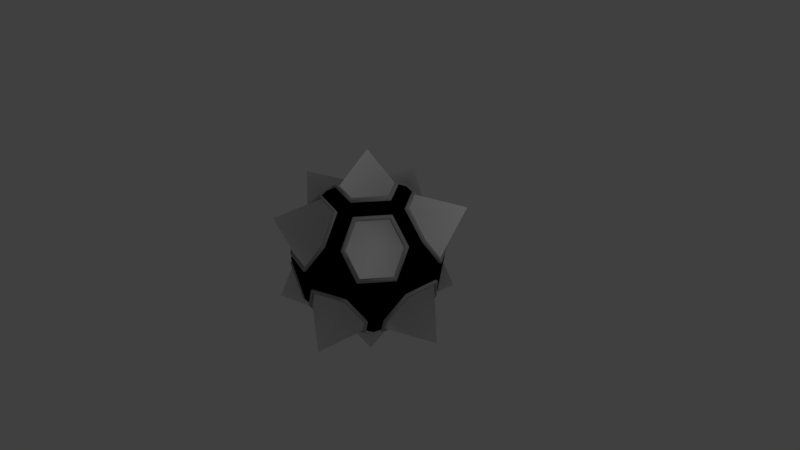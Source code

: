 # Source: SpikeBall.blend  (saved by Blender 2.79.0; exported with 4.5.12 LTS)
import bpy
from mathutils import Matrix  # noqa: F401  (used for matrix-valued properties, if any)

bpy.ops.wm.read_factory_settings(use_empty=True)
scene = bpy.context.scene
scene.name = 'Scene'

# ---- collections
col_collection_1 = bpy.data.collections.new('Collection 1'); scene.collection.children.link(col_collection_1)

# ---- materials (node trees are filled in below, after node groups)
mat_spike = bpy.data.materials.new('Spike')
mat_spike.alpha_threshold = 0.0
mat_spike.use_transparent_shadow = False
mat_spike.diffuse_color = (1.0, 1.0, 1.0, 1.0)
mat_spike.roughness = 0.5
mat_spike.specular_intensity = 0.0
mat_spikelip = bpy.data.materials.new('SpikeLip')
mat_spikelip.alpha_threshold = 0.0
mat_spikelip.use_transparent_shadow = False
mat_spikelip.diffuse_color = (0.4189, 0.4189, 0.4189, 1.0)
mat_spikelip.roughness = 0.5
mat_ball = bpy.data.materials.new('Ball')
mat_ball.alpha_threshold = 0.0
mat_ball.use_transparent_shadow = False
mat_ball.diffuse_color = (0.0, 0.0, 0.0, 1.0)
mat_ball.roughness = 0.5

# ---- material node trees

# ---- world
world_world = bpy.data.worlds.new('World'); scene.world = world_world
world_world.color = (0.05088, 0.05088, 0.05088)
world_world.use_sun_shadow = False
world_world.sun_shadow_jitter_overblur = 0.0
world_world.cycles.sampling_method = 'MANUAL'

# ---- cameras
cam_camera = bpy.data.cameras.new('Camera')
cam_camera.clip_end = 100.0
cam_camera.lens = 35.0
cam_camera.sensor_width = 32.0
cam_camera.sensor_height = 18.0
cam_camera.ortho_scale = 7.314
cam_camera.dof.focus_distance = 0.0
cam_camera.dof.aperture_fstop = 128.0

# ---- lights
light_lamp = bpy.data.lights.new('Lamp', 'POINT')
light_lamp.transmission_factor = 0.0
light_lamp.cutoff_distance = 30.0
light_lamp.energy = 100.0
light_lamp.shadow_buffer_clip_start = 1.001
light_lamp.shadow_soft_size = 0.1
light_lamp.shadow_maximum_resolution = 0.006
light_lamp.use_absolute_resolution = True

# ---- meshes
me_icosphere_001 = bpy.data.meshes.new('Icosphere.001')
me_icosphere_001.from_pydata([(-0.0158, 0.01124, -1.467), (0.6031, -0.6112, -0.4745), (-0.372, -0.7795, -0.4692), (-0.8528, 0.1232, -0.4712), (-0.1014, 0.8487, -0.4795), (0.7634, 0.3983, -0.4718), (0.425, -0.7401, 0.4814), (-0.7707, -0.3749, 0.4763), (-0.5974, 0.6153, 0.4757), (0.3895, 0.7665, 0.4732), (0.8352, -0.1755, 0.4814), (-0.0158, 0.01124, 1.435), (-0.2826, -0.5021, -0.7927), (0.3818, -0.4515, -0.7788), (0.3987, -1.191, -0.7546), (1.252, -0.01159, -0.7525), (0.5356, 0.2319, -0.7858), (-0.5649, -0.1136, -0.7927), (-0.982, -0.7364, -0.7505), (-0.02165, 0.6062, -0.7656), (-0.984, 0.7147, -0.752), (0.4006, 1.173, -0.7584), (0.8784, -0.3885, 0.1771), (0.8957, 0.3695, 0.1348), (-0.07062, -0.9679, 0.1275), (0.6409, -0.7153, 0.1771), (-0.9407, -0.2177, 0.151), (-0.5118, -0.8245, 0.1275), (-0.4996, 0.827, 0.148), (-0.9407, 0.2177, 0.151), (0.6282, 0.7377, 0.1348), (-0.08193, 0.9627, 0.148), (0.9575, -0.6969, 0.7529), (-0.3665, -1.187, 0.7757), (-1.226, -0.01159, 0.7792), (-0.368, 1.169, 0.7788), (1.017, 0.7161, 0.7768), (0.3491, -0.5033, 0.7607), (0.5866, -0.1765, 0.7606), (-0.5558, -0.2177, 0.7739), (-0.3798, 0.4582, 0.7754), (0.3046, 0.5025, 0.7821), (0.5036, -0.8262, -0.1413), (0.143, -0.8491, 0.4718), (0.0551, -0.581, 0.7858), (0.8493, 0.1336, 0.4732), (0.9423, -0.2319, -0.1276), (0.572, 0.1344, 0.7821), (0.9423, 0.2319, -0.1276), (0.8944, 0.0, 0.4472), (0.03791, 0.5939, 0.7754), (0.1216, 0.8489, 0.4757), (0.4881, 0.8294, -0.1673), (0.5257, 0.0, 0.8507), (0.09262, 0.9579, -0.1673), (0.2764, 0.8506, 0.4472), (-0.5558, 0.2177, 0.7739), (-0.7707, 0.3749, 0.4763), (0.1155, 0.3554, 0.9166), (-0.6251, 0.7433, -0.1243), (-0.9, 0.3648, -0.1243), (-0.7236, 0.5257, 0.4472), (-0.3861, -0.4376, 0.7858), (-0.6148, -0.6029, 0.4718), (-0.3023, 0.2197, 0.9166), (-0.9043, -0.3602, -0.1139), (-0.622, -0.7487, -0.1139), (-0.7236, -0.5257, 0.4472), (0.1155, -0.3554, 0.9166), (0.2764, -0.8506, 0.4472), (-0.3023, -0.2197, 0.9166), (0.07823, -0.9644, -0.1413), (0.3737, 0.0, 0.9166), (0.1625, 0.5, 0.8507), (-0.4253, 0.309, 0.8507), (-0.4253, -0.309, 0.8507), (0.1625, -0.5, 0.8507), (-0.9511, -0.309, 0.0), (-0.8563, -0.113, -0.4692), (-0.2764, -0.8506, -0.4472), (-0.04354, -0.5897, -0.7788), (-0.5684, 0.1239, -0.7875), (-0.5878, -0.809, 0.0), (0.5356, -0.2319, -0.7858), (0.7634, -0.3983, -0.4718), (0.0, -1.0, 0.0), (-0.1286, -0.849, -0.4745), (-0.1625, -0.5, -0.8507), (0.5878, -0.809, 0.0), (0.2871, -0.2086, -0.9248), (0.7236, -0.5257, -0.4472), (0.3738, 0.4777, -0.7656), (0.5809, 0.627, -0.4795), (0.9511, -0.309, 0.0), (0.9511, 0.309, 0.0), (0.2871, 0.2086, -0.9248), (0.7236, 0.5257, -0.4472), (0.5878, 0.809, 0.0), (-0.2764, 0.8506, -0.4472), (-0.2935, 0.5023, -0.7875), (0.0, 1.0, 0.0), (-0.5878, 0.809, 0.0), (-0.3807, 0.773, -0.4712), (-0.8944, 0.0, -0.4472), (-0.5257, 0.0, -0.8507), (-0.1625, 0.5, -0.8507), (-0.9511, 0.309, 0.0), (0.4253, 0.309, -0.8507), (-0.1096, 0.3374, -0.9248), (-0.3548, 0.0, -0.9248), (-0.1096, -0.3374, -0.9248), (0.4253, -0.309, -0.8507), (0.3248, 0.2359, -0.9046), (-0.124, 0.3818, -0.9046), (-0.4014, 0.0, -0.9046), (-0.124, -0.3818, -0.9046), (0.3248, -0.2359, -0.9046), (0.6304, -0.5919, -0.4683), (0.3917, -0.4192, -0.7951), (-0.1621, -0.8493, -0.4683), (0.06051, -0.9725, -0.1093), (-0.07047, -0.5694, -0.7951), (0.5227, -0.8223, -0.1093), (-0.5299, -0.8209, 0.09717), (-0.6407, -0.5845, 0.466), (0.08066, -0.5617, 0.8013), (0.1747, -0.8495, 0.466), (-0.3954, -0.407, 0.8013), (-0.05381, -0.9755, 0.09717), (-0.8667, -0.08225, -0.4632), (-0.917, -0.3463, -0.08297), (-0.346, -0.7988, -0.4632), (-0.2499, -0.5016, -0.8085), (-0.5542, -0.0827, -0.8085), (-0.6127, -0.7651, -0.08297), (0.912, 0.3517, 0.09502), (0.8626, 0.09419, 0.4655), (0.2626, 0.5018, 0.8024), (0.3561, 0.7913, 0.4655), (0.6163, 0.7587, 0.09502), (0.5584, 0.09471, 0.8024), (0.5016, -0.2557, -0.8058), (0.7511, -0.4376, -0.4642), (0.7511, 0.4376, -0.4642), (0.5016, 0.2557, -0.8058), (0.945, -0.2557, -0.08827), (0.945, 0.2557, -0.08827), (0.6273, -0.7392, 0.1319), (0.3871, -0.7683, 0.4726), (0.3015, -0.5025, 0.7836), (0.8503, -0.1307, 0.4726), (0.8969, -0.3682, 0.1319), (0.571, -0.1314, 0.7836), (0.1296, 0.399, 0.8968), (0.4195, 0.0, 0.8968), (-0.3394, 0.2466, 0.8968), (-0.3394, -0.2466, 0.8968), (0.1296, -0.399, 0.8968), (-0.05777, 0.9737, 0.1043), (0.1672, 0.8494, 0.4673), (-0.3932, 0.4142, 0.7976), (-0.6346, 0.5889, 0.4673), (0.07463, 0.5662, 0.7976), (-0.5256, 0.8217, 0.1043), (-0.9442, 0.2482, 0.1007), (-0.755, 0.4252, 0.4666), (-0.5123, -0.2481, 0.7995), (-0.755, -0.4252, 0.4666), (-0.5123, 0.2481, 0.7995), (-0.9442, -0.2482, 0.1007), (-0.3468, 0.7982, -0.4634), (-0.613, 0.7646, -0.08391), (-0.8664, 0.08317, -0.4634), (-0.5546, 0.08363, -0.808), (-0.2509, 0.5016, -0.808), (-0.9166, 0.3467, -0.08391), (0.3903, 0.4236, -0.7929), (0.6266, 0.5945, -0.4691), (0.52, 0.8229, -0.1137), (-0.1575, 0.8493, -0.4691), (-0.06678, 0.5721, -0.7929), (0.06294, 0.9714, -0.1137), (0.6629, -0.74, 0.1831), (0.4396, -0.7656, 0.4979), (0.3611, -0.5207, 0.7868), (0.8639, -0.1816, 0.4979), (0.9086, -0.4019, 0.1831), (0.6067, -0.1826, 0.7868), (0.6489, -0.7647, 0.1364), (0.8795, -0.1352, 0.4889), (0.5907, -0.136, 0.8106), (0.9265, 0.3822, 0.1394), (0.8785, 0.1382, 0.4895), (0.315, 0.5198, 0.809), (0.4029, 0.7928, 0.4895), (0.6498, 0.7631, 0.1394), (0.5917, 0.139, 0.809), (0.9434, 0.3638, 0.09827), (0.2716, 0.5191, 0.83), (-0.0848, 0.9959, 0.153), (0.1257, 0.8781, 0.4921), (-0.3929, 0.474, 0.8021), (-0.618, 0.6365, 0.4921), (0.03917, 0.6144, 0.8021), (-0.5169, 0.8555, 0.153), (-0.05981, 1.007, 0.1079), (-0.4068, 0.4285, 0.8251), (-0.9732, 0.2252, 0.1562), (-0.7973, 0.3878, 0.4927), (-0.575, -0.2252, 0.8005), (-0.7973, -0.3878, 0.4927), (-0.575, 0.2252, 0.8005), (-0.9732, -0.2252, 0.1562), (-0.9767, 0.2567, 0.1041), (-0.53, -0.2567, 0.827), (-0.5295, -0.8529, 0.1319), (-0.636, -0.6237, 0.488), (0.05695, -0.601, 0.8129), (0.1478, -0.8784, 0.488), (-0.3994, -0.4527, 0.8129), (-0.0731, -1.001, 0.1319), (-0.5482, -0.8491, 0.1005), (0.08339, -0.581, 0.8288), (0.3865, -8.307e-06, 0.9482), (0.1194, 0.3676, 0.9482), (-0.3128, 0.2272, 0.9482), (-0.3128, -0.2272, 0.9482), (0.1194, -0.3677, 0.9482), (0.1341, 0.4127, 0.9276), (-0.3511, 0.2551, 0.9276), (-0.3511, -0.2551, 0.9276), (0.1341, -0.4127, 0.9276), (-0.9355, -0.3726, -0.1179), (-0.8858, -0.1169, -0.4854), (-0.3849, -0.8063, -0.4854), (-0.2924, -0.5194, -0.82), (-0.5844, -0.1175, -0.82), (-0.6434, -0.7745, -0.1179), (-0.8966, -0.08509, -0.4792), (-0.358, -0.8263, -0.4792), (-0.5734, -0.08556, -0.8363), (-0.6338, -0.7915, -0.08585), (0.3949, -0.467, -0.8057), (0.6238, -0.6323, -0.4908), (0.08087, -0.9976, -0.1462), (-0.1331, -0.8782, -0.4908), (-0.04508, -0.61, -0.8057), (0.5209, -0.8547, -0.1462), (0.652, -0.6123, -0.4844), (-0.1677, -0.8786, -0.4844), (-0.07295, -0.589, -0.8225), (0.5406, -0.8506, -0.1131), (0.554, -0.2399, -0.8129), (0.7897, -0.412, -0.4881), (0.554, 0.2399, -0.8129), (0.7897, 0.412, -0.4881), (0.9747, -0.2399, -0.132), (0.9747, 0.2399, -0.132), (0.5188, -0.2645, -0.8336), (0.777, 0.4526, -0.4802), (0.9775, 0.2645, -0.09133), (0.3866, 0.4941, -0.792), (0.6008, 0.6486, -0.496), (0.5049, 0.8579, -0.173), (-0.1049, 0.8779, -0.496), (-0.02245, 0.627, -0.792), (0.09576, 0.9909, -0.173), (0.4037, 0.4382, -0.8202), (-0.163, 0.8785, -0.4853), (0.06506, 1.005, -0.1176), (-0.6466, 0.7688, -0.1286), (-0.3939, 0.7996, -0.4874), (-0.8823, 0.1274, -0.4874), (-0.5881, 0.1281, -0.8146), (-0.3036, 0.5196, -0.8146), (-0.9311, 0.3773, -0.1286), (-0.3588, 0.8257, -0.4794), (-0.8962, 0.08603, -0.4794), (-0.2596, 0.5188, -0.8358), (-0.9482, 0.3586, -0.08681), (0.2969, 0.2157, -0.9567), (-0.1135, 0.3491, -0.9567), (-0.3671, -8.307e-06, -0.9567), (-0.1135, -0.3491, -0.9567), (0.2969, -0.2157, -0.9567), (0.3359, 0.2441, -0.9358), (0.3359, -0.2441, -0.9358), (-0.1284, 0.3949, -0.9358), (-0.4153, -8.307e-06, -0.9358), (-0.1284, -0.3949, -0.9358), (0.4051, -0.4336, -0.8225), (0.06254, -1.006, -0.1131), (-0.6628, -0.6047, 0.482), (0.1807, -0.8788, 0.482), (-0.4091, -0.421, 0.8288), (-0.05571, -1.009, 0.1005), (-0.9486, -0.3582, -0.08585), (-0.2586, -0.5188, -0.8363), (0.8923, 0.09742, 0.4815), (0.3684, 0.8185, 0.4816), (0.6375, 0.7849, 0.09827), (0.5776, 0.09796, 0.83), (0.777, -0.4527, -0.4802), (0.5188, 0.2645, -0.8336), (0.9775, -0.2645, -0.09133), (0.4004, -0.7948, 0.4889), (0.3118, -0.5198, 0.8106), (0.9278, -0.3809, 0.1364), (0.4339, -8.307e-06, 0.9276), (0.173, 0.8786, 0.4834), (-0.6565, 0.6091, 0.4834), (0.07716, 0.5857, 0.8251), (-0.5438, 0.85, 0.1079), (-0.7811, 0.4398, 0.4827), (-0.7811, -0.4398, 0.4827), (-0.53, 0.2567, 0.827), (-0.9767, -0.2567, 0.1041), (-0.6341, 0.7909, -0.08681), (-0.5737, 0.08651, -0.8358), (0.6481, 0.615, -0.4853), (0.5379, 0.8512, -0.1176), (-0.06912, 0.5918, -0.8202)], [], [(0, 89, 110), (84, 83, 15), (0, 110, 109), (0, 109, 108), (0, 108, 95), (84, 15, 46), (86, 14, 71), (78, 18, 65), (102, 20, 59), (92, 21, 52), (90, 93, 88), (79, 85, 82), (103, 77, 106), (98, 101, 100), (96, 97, 94), (6, 32, 37), (63, 33, 62), (57, 34, 56), (51, 35, 50), (45, 36, 47), (72, 58, 11), (47, 36, 41), (36, 9, 41), (58, 64, 11), (50, 35, 40), (35, 8, 40), (64, 70, 11), (56, 34, 39), (34, 7, 39), (70, 68, 11), (62, 33, 44), (33, 43, 44), (68, 72, 11), (37, 32, 38), (32, 10, 38), (23, 36, 45), (23, 30, 36), (30, 9, 36), (31, 35, 51), (31, 28, 35), (28, 8, 35), (29, 34, 57), (29, 26, 34), (26, 7, 34), (27, 33, 63), (27, 24, 33), (24, 43, 33), (25, 32, 6), (25, 22, 32), (22, 10, 32), (97, 100, 55), (52, 21, 54), (21, 4, 54), (101, 106, 61), (59, 20, 60), (20, 3, 60), (77, 82, 67), (65, 18, 66), (18, 2, 66), (85, 88, 69), (71, 14, 42), (14, 1, 42), (93, 94, 49), (46, 15, 48), (15, 5, 48), (91, 21, 92), (91, 19, 21), (19, 4, 21), (99, 20, 102), (99, 81, 20), (81, 3, 20), (17, 18, 78), (17, 12, 18), (12, 2, 18), (15, 16, 5), (15, 83, 16), (89, 0, 95), (80, 14, 86), (80, 13, 14), (13, 1, 14), (147, 148, 69, 88), (148, 149, 76, 69), (150, 151, 93, 49), (152, 150, 49, 53), (149, 152, 53, 76), (151, 147, 88, 93), (135, 136, 49, 94), (137, 138, 55, 73), (138, 139, 97, 55), (136, 140, 53, 49), (140, 137, 73, 53), (139, 135, 94, 97), (158, 159, 55, 100), (160, 161, 61, 74), (159, 162, 73, 55), (161, 163, 101, 61), (162, 160, 74, 73), (163, 158, 100, 101), (164, 165, 61, 106), (166, 167, 67, 75), (165, 168, 74, 61), (167, 169, 77, 67), (168, 166, 75, 74), (169, 164, 106, 77), (123, 124, 67, 82), (125, 126, 69, 76), (124, 127, 75, 67), (126, 128, 85, 69), (127, 125, 76, 75), (128, 123, 82, 85), (153, 154, 53, 73), (155, 153, 73, 74), (156, 155, 74, 75), (157, 156, 75, 76), (154, 157, 76, 53), (129, 130, 77, 103), (131, 132, 87, 79), (133, 129, 103, 104), (134, 131, 79, 82), (130, 134, 82, 77), (132, 133, 104, 87), (117, 118, 111, 90), (119, 120, 85, 79), (121, 119, 79, 87), (122, 117, 90, 88), (120, 122, 88, 85), (118, 121, 87, 111), (141, 142, 90, 111), (143, 144, 107, 96), (142, 145, 93, 90), (146, 143, 96, 94), (145, 146, 94, 93), (144, 141, 111, 107), (176, 177, 96, 107), (177, 178, 97, 96), (179, 180, 105, 98), (181, 179, 98, 100), (178, 181, 100, 97), (180, 176, 107, 105), (170, 171, 101, 98), (172, 173, 104, 103), (174, 170, 98, 105), (175, 172, 103, 106), (171, 175, 106, 101), (173, 174, 105, 104), (112, 113, 105, 107), (113, 114, 104, 105), (114, 115, 87, 104), (116, 112, 107, 111), (115, 116, 111, 87), (135, 139, 300, 197), (159, 158, 205, 309), (39, 7, 210, 209), (161, 160, 206, 310), (29, 57, 208, 207), (13, 80, 246, 242), (162, 159, 309, 311), (71, 42, 247, 244), (163, 161, 310, 312), (42, 1, 243, 247), (160, 162, 311, 206), (80, 86, 245, 246), (158, 163, 312, 205), (86, 71, 244, 245), (110, 89, 284, 283), (130, 129, 238, 296), (1, 13, 242, 243), (89, 95, 280, 284), (132, 131, 239, 297), (109, 110, 283, 282), (28, 31, 199, 204), (129, 133, 240, 238), (108, 109, 282, 281), (50, 40, 201, 203), (131, 134, 241, 239), (95, 108, 281, 280), (8, 28, 204, 202), (134, 130, 296, 241), (51, 50, 203, 200), (133, 132, 297, 240), (154, 153, 228, 308), (40, 8, 202, 201), (153, 155, 229, 228), (31, 51, 200, 199), (12, 17, 236, 235), (155, 156, 230, 229), (65, 66, 237, 232), (156, 157, 231, 230), (177, 176, 267, 319), (66, 2, 234, 237), (157, 154, 308, 231), (178, 177, 319, 320), (17, 78, 233, 236), (81, 99, 274, 273), (180, 179, 268, 321), (2, 12, 235, 234), (59, 60, 275, 270), (179, 181, 269, 268), (124, 123, 221, 292), (78, 65, 232, 233), (60, 3, 272, 275), (181, 178, 320, 269), (126, 125, 222, 293), (99, 102, 271, 274), (30, 23, 191, 195), (176, 180, 321, 267), (127, 124, 292, 294), (3, 81, 273, 272), (47, 41, 193, 196), (128, 126, 293, 295), (148, 147, 188, 305), (102, 59, 270, 271), (45, 47, 196, 192), (125, 127, 294, 222), (149, 148, 305, 306), (9, 30, 195, 194), (123, 128, 295, 221), (151, 150, 189, 307), (41, 9, 194, 193), (72, 68, 227, 223), (283, 284, 286, 289), (284, 280, 285, 286), (282, 283, 289, 288), (281, 282, 288, 287), (280, 281, 287, 285), (242, 246, 250, 290), (244, 247, 251, 291), (247, 243, 248, 251), (246, 245, 249, 250), (245, 244, 291, 249), (243, 242, 290, 248), (220, 215, 221, 295), (219, 217, 222, 294), (218, 220, 295, 293), (216, 219, 294, 292), (217, 218, 293, 222), (215, 216, 292, 221), (235, 236, 240, 297), (232, 237, 241, 296), (237, 234, 239, 241), (236, 233, 238, 240), (234, 235, 297, 239), (233, 232, 296, 238), (195, 191, 197, 300), (196, 193, 198, 301), (192, 196, 301, 298), (194, 195, 300, 299), (193, 194, 299, 198), (191, 192, 298, 197), (254, 252, 258, 303), (256, 257, 260, 304), (257, 255, 259, 260), (253, 256, 304, 302), (255, 254, 303, 259), (252, 253, 302, 258), (186, 182, 188, 307), (184, 187, 190, 306), (187, 185, 189, 190), (185, 186, 307, 189), (183, 184, 306, 305), (182, 183, 305, 188), (223, 227, 231, 308), (227, 226, 230, 231), (226, 225, 229, 230), (225, 224, 228, 229), (224, 223, 308, 228), (204, 199, 205, 312), (203, 201, 206, 311), (202, 204, 312, 310), (200, 203, 311, 309), (201, 202, 310, 206), (199, 200, 309, 205), (212, 207, 213, 316), (211, 209, 214, 315), (210, 212, 316, 314), (208, 211, 315, 313), (209, 210, 314, 214), (207, 208, 313, 213), (273, 274, 278, 318), (270, 275, 279, 317), (275, 272, 277, 279), (274, 271, 276, 278), (272, 273, 318, 277), (271, 270, 317, 276), (265, 261, 267, 321), (263, 266, 269, 320), (266, 264, 268, 269), (264, 265, 321, 268), (262, 263, 320, 319), (261, 262, 319, 267), (57, 56, 211, 208), (137, 140, 301, 198), (7, 26, 212, 210), (140, 136, 298, 301), (56, 39, 209, 211), (139, 138, 299, 300), (26, 29, 207, 212), (138, 137, 198, 299), (116, 115, 289, 286), (83, 84, 253, 252), (136, 135, 197, 298), (112, 116, 286, 285), (5, 16, 254, 255), (115, 114, 288, 289), (164, 169, 316, 213), (84, 46, 256, 253), (114, 113, 287, 288), (166, 168, 315, 214), (48, 5, 255, 257), (113, 112, 285, 287), (169, 167, 314, 316), (46, 48, 257, 256), (168, 165, 313, 315), (16, 83, 252, 254), (27, 63, 216, 215), (167, 166, 214, 314), (44, 43, 218, 217), (165, 164, 213, 313), (141, 144, 303, 258), (63, 62, 219, 216), (146, 145, 304, 260), (43, 24, 220, 218), (25, 6, 183, 182), (143, 146, 260, 259), (62, 44, 217, 219), (6, 37, 184, 183), (145, 142, 302, 304), (24, 27, 215, 220), (121, 118, 290, 250), (10, 22, 186, 185), (144, 143, 259, 303), (122, 120, 291, 251), (38, 10, 185, 187), (91, 92, 262, 261), (142, 141, 258, 302), (117, 122, 251, 248), (37, 38, 187, 184), (92, 52, 263, 262), (119, 121, 250, 249), (174, 173, 318, 278), (22, 25, 182, 186), (4, 19, 265, 264), (120, 119, 249, 291), (175, 171, 317, 279), (54, 4, 264, 266), (118, 117, 248, 290), (172, 175, 279, 277), (52, 54, 266, 263), (170, 174, 278, 276), (19, 91, 261, 265), (58, 72, 223, 224), (173, 172, 277, 318), (64, 58, 224, 225), (171, 170, 276, 317), (147, 151, 307, 188), (70, 64, 225, 226), (152, 149, 306, 190), (68, 70, 226, 227), (23, 45, 192, 191), (150, 152, 190, 189)])
me_icosphere_001.polygons.foreach_set('use_smooth', [True] * 360)
me_icosphere_001.polygons.foreach_set('material_index', [0, 0, 0, 0, 0, 0, 0, 0, 0, 0, 2, 2, 2, 2, 2, 0, 0, 0, 0, 0, 0, 0, 0, 0, 0, 0, 0, 0, 0, 0, 0, 0, 0, 0, 0, 0, 0, 0, 0, 0, 0, 0, 0, 0, 0, 0, 0, 0, 0, 0, 2, 0, 0, 2, 0, 0, 2, 0, 0, 2, 0, 0, 2, 0, 0, 0, 0, 0, 0, 0, 0, 0, 0, 0, 0, 0, 0, 0, 0, 0, 2, 2, 2, 2, 2, 2, 2, 2, 2, 2, 2, 2, 2, 2, 2, 2, 2, 2, 2, 2, 2, 2, 2, 2, 2, 2, 2, 2, 2, 2, 2, 2, 2, 2, 2, 2, 2, 2, 2, 2, 2, 2, 2, 2, 2, 2, 2, 2, 2, 2, 2, 2, 2, 2, 2, 2, 2, 2, 2, 2, 2, 2, 2, 2, 2, 2, 2, 2, 2, 2, 1, 1, 1, 1, 1, 1, 1, 1, 1, 1, 1, 1, 1, 1, 1, 1, 1, 1, 1, 1, 1, 1, 1, 1, 1, 1, 1, 1, 1, 1, 1, 1, 1, 1, 1, 1, 1, 1, 1, 1, 1, 1, 1, 1, 1, 1, 1, 1, 1, 1, 1, 1, 1, 1, 1, 1, 1, 1, 1, 1, 1, 1, 1, 1, 1, 1, 1, 1, 1, 1, 1, 1, 1, 1, 1, 1, 1, 1, 1, 1, 1, 1, 1, 1, 1, 1, 1, 1, 1, 1, 1, 1, 1, 1, 1, 1, 1, 1, 1, 1, 1, 1, 1, 1, 1, 1, 1, 1, 1, 1, 1, 1, 1, 1, 1, 1, 1, 1, 1, 1, 1, 1, 1, 1, 1, 1, 1, 1, 1, 1, 1, 1, 1, 1, 1, 1, 1, 1, 1, 1, 1, 1, 1, 1, 1, 1, 1, 1, 1, 1, 1, 1, 1, 1, 1, 1, 1, 1, 1, 1, 1, 1, 1, 1, 1, 1, 1, 1, 1, 1, 1, 1, 1, 1, 1, 1, 1, 1, 1, 1, 1, 1, 1, 1, 1, 1, 1, 1, 1, 1, 1, 1, 1, 1, 1, 1, 1, 1, 1, 1, 1, 1, 1, 1, 1, 1, 1, 1, 1, 1])
me_icosphere_001.materials.append(mat_spike)
me_icosphere_001.materials.append(mat_spikelip)
me_icosphere_001.materials.append(mat_ball)
me_icosphere_001.use_remesh_preserve_volume = False
me_icosphere_001.use_remesh_preserve_attributes = False
me_icosphere_001.use_mirror_vertex_groups = False
me_icosphere_001.update()

# ---- objects
ob_icosphere = bpy.data.objects.new('Icosphere', me_icosphere_001)
ob_lamp = bpy.data.objects.new('Lamp', light_lamp)
ob_camera = bpy.data.objects.new('Camera', cam_camera)

# ---- transforms, parenting, visibility, modifiers, constraints
ob_icosphere.location = (0.0, 0.0, 0.0)
ob_icosphere.lineart.crease_threshold = 0.0
ob_lamp.location = (4.076, 1.005, 5.904)
ob_lamp.rotation_euler = (0.6503, 0.05522, 1.866)
ob_lamp.lock_rotations_4d = False
ob_lamp.empty_display_type = 'ARROWS'
ob_lamp.color = (0.0, 0.0, 0.0, 0.0)
ob_lamp.lineart.crease_threshold = 0.0
ob_camera.location = (7.481, -6.508, 5.344)
ob_camera.rotation_euler = (1.109, 0.0, 0.8149)
ob_camera.lock_rotations_4d = False
ob_camera.empty_display_type = 'ARROWS'
ob_camera.color = (0.0, 0.0, 0.0, 0.0)
ob_camera.display_type = 'WIRE'
ob_camera.lineart.crease_threshold = 0.0

# ---- collection membership
col_collection_1.objects.link(ob_icosphere)
col_collection_1.objects.link(ob_lamp)
col_collection_1.objects.link(ob_camera)

# ---- scene / render settings (as saved in the file)
scene.camera = ob_camera
scene.frame_start = 1; scene.frame_end = 250; scene.frame_set(1)
scene.render.engine = 'BLENDER_EEVEE_NEXT'
scene.render.resolution_percentage = 50
scene.render.dither_intensity = 0.0
scene.cycles.use_denoising = False
scene.cycles.samples = 128
scene.cycles.sampling_pattern = 'TABULATED_SOBOL'
scene.cycles.use_adaptive_sampling = False
scene.cycles.use_light_tree = False
scene.cycles.blur_glossy = 0.0
scene.cycles.sample_clamp_indirect = 0.0
scene.view_settings.view_transform = 'Standard'
bpy.context.view_layer.update()
